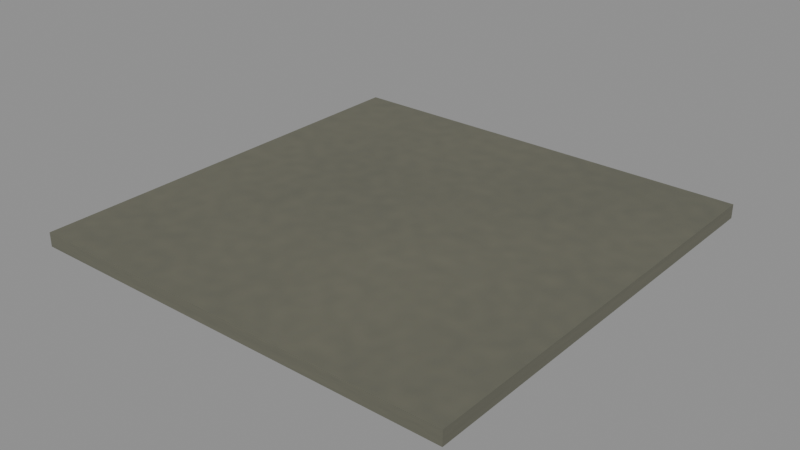 # Source: ceiling-4m.blend  (saved by Blender 5.2.44; exported with 4.5.12 LTS)
import bpy
from mathutils import Matrix  # noqa: F401  (used for matrix-valued properties, if any)

bpy.ops.wm.read_factory_settings(use_empty=True)
scene = bpy.context.scene
scene.name = 'Scene'

# ---- collections
col_ceiling_4m = bpy.data.collections.new('ceiling-4m'); scene.collection.children.link(col_ceiling_4m)

# ---- images (referenced by path relative to the original .blend; pixels are not part of the script)
import os
ASSET_DIR = os.environ.get("B2B_ASSET_DIR", "")  # directory of the original .blend (textures are referenced by path, not embedded)
HERE = os.path.dirname(os.path.abspath(__file__))  # packed textures are extracted next to this script under _unpacked/

def load_image(name, relpath, width, height, colorspace="sRGB"):
    """Load a texture the original file referenced (path relative to the .blend, or extracted next to this script)."""
    p = next((c for c in (os.path.join(HERE, relpath), os.path.join(ASSET_DIR, relpath)) if relpath and os.path.exists(c)), "")
    if p:
        img = bpy.data.images.load(p, check_existing=True)
        img.name = name
    else:  # same state as the original file: an image datablock whose file is absent (Cycles renders it pink)
        img = bpy.data.images.new(name, width, height)
        img.source = "FILE"
        img.filepath = "//" + (relpath or name)
    img.colorspace_settings.name = colorspace
    return img
img_wall = load_image('wall', '_unpacked/wall.56ec5218.png', 1024, 1024, 'sRGB')
img_wall_normal = load_image('wall_normal', '_unpacked/wall_normal.03f3a8f1.png', 1024, 1024, 'Non-Color')

# ---- materials (node trees are filled in below, after node groups)
mat_wall = bpy.data.materials.new('wall')
mat_wall.diffuse_color = (0.55, 0.53, 0.45, 1.0)

# ---- material node trees
mat_wall.use_nodes = True; mat_wall.node_tree.nodes.clear()
_N = mat_wall.node_tree.nodes; _L = mat_wall.node_tree.links
n0 = _N.new('ShaderNodeBsdfPrincipled'); n0.name = 'Principled BSDF'; n0.location = (-200, 100)
n0.inputs[2].default_value = 0.8
n0.inputs[10].default_value = 0.005
n1 = _N.new('ShaderNodeOutputMaterial'); n1.name = 'Material Output'; n1.location = (200, 100)
n2 = _N.new('ShaderNodeTexImage'); n2.name = 'Image Texture'; n2.location = (0, 0)
n2.image = img_wall
n3 = _N.new('ShaderNodeTexImage'); n3.name = 'Image Texture.001'; n3.location = (0, 0)
n3.image = img_wall_normal
n4 = _N.new('ShaderNodeNormalMap'); n4.name = 'Normal Map'; n4.location = (0, 0)
n4.width = 160
n4.inputs[0].default_value = 0.65
_L.new(n0.outputs[0], n1.inputs[0])
_L.new(n2.outputs[0], n0.inputs[0])
_L.new(n3.outputs[0], n4.inputs[1])
_L.new(n4.outputs[0], n0.inputs[5])
n1.is_active_output = True

# ---- meshes
me_cube_115 = bpy.data.meshes.new('Cube.115')
me_cube_115.from_pydata([(-2.0, -2.0, -0.065), (-2.0, -2.0, 0.065), (-2.0, 2.0, -0.065), (-2.0, 2.0, 0.065), (2.0, -2.0, -0.065), (2.0, -2.0, 0.065), (2.0, 2.0, -0.065), (2.0, 2.0, 0.065)], [], [(0, 1, 3, 2), (2, 3, 7, 6), (6, 7, 5, 4), (4, 5, 1, 0), (2, 6, 4, 0), (7, 3, 1, 5)])
_uv = me_cube_115.uv_layers.new(name='UVMap')
_uv.uv.foreach_set('vector', [0.375, 0.0, 0.625, 0.0, 0.625, 0.25, 0.375, 0.25, 0.375, 0.25, 0.625, 0.25, 0.625, 0.5, 0.375, 0.5, 0.375, 0.5, 0.625, 0.5, 0.625, 0.75, 0.375, 0.75, 0.375, 0.75, 0.625, 0.75, 0.625, 1.0, 0.375, 1.0, 0.125, 0.5, 0.375, 0.5, 0.375, 0.75, 0.125, 0.75, 0.625, 0.5, 0.875, 0.5, 0.875, 0.75, 0.625, 0.75])
me_cube_115.materials.append(mat_wall)
me_cube_115.update()

# ---- objects
ob_ceiling_4m = bpy.data.objects.new('ceiling-4m', None)
ob_ceiling_001 = bpy.data.objects.new('Ceiling.001', me_cube_115)

# ---- transforms, parenting, visibility, modifiers, constraints
ob_ceiling_4m.location = (0.0, 0.0, 0.0)
ob_ceiling_001.parent = ob_ceiling_4m
ob_ceiling_001.location = (0.0, 0.0, 0.065)

# ---- collection membership
col_ceiling_4m.objects.link(ob_ceiling_4m)
col_ceiling_4m.objects.link(ob_ceiling_001)

# ---- scene / render settings (as saved in the file)
scene.frame_start = 1; scene.frame_end = 250; scene.frame_set(1)
scene.render.engine = 'BLENDER_EEVEE_NEXT'
scene.render.bake_bias = 0.0
scene.render.bake_samples = 0
scene.render.compositor_device = 'GPU'
scene.eevee.use_volume_custom_range = False
scene.eevee.fast_gi_thickness_near = 0.1
scene.eevee.fast_gi_thickness_far = 0.0
scene.eevee.ray_tracing_options.screen_trace_thickness = 0.1
bpy.context.view_layer.update()

# ---- added for rendering (the .blend has no active camera and no usable light): camera, sun + grey world if the file has none
cam_auto = bpy.data.cameras.new('AutoCamera')
cam_auto.lens = 50.0
cam_auto.sensor_width = 36.0
cam_auto.clip_end = 1000.0
ob_auto_camera = bpy.data.objects.new('AutoCamera', cam_auto)
scene.collection.objects.link(ob_auto_camera)
ob_auto_camera.location = (5.23524, -6.28229, 4.25319)
ob_auto_camera.rotation_euler = (1.09748, -7.21219e-08, 0.694738)
scene.camera = ob_auto_camera
light_auto_sun = bpy.data.lights.new('AutoSun', 'SUN')
light_auto_sun.energy = 3.0
light_auto_sun.angle = 0.0523599
ob_auto_sun = bpy.data.objects.new('AutoSun', light_auto_sun)
scene.collection.objects.link(ob_auto_sun)
ob_auto_sun.rotation_euler = (0.872665, 0.174533, 0.523599)
if scene.world is None:
    world_auto = bpy.data.worlds.new('AutoWorld')
    world_auto.color = (0.3, 0.3, 0.3)
    scene.world = world_auto
bpy.context.view_layer.update()
